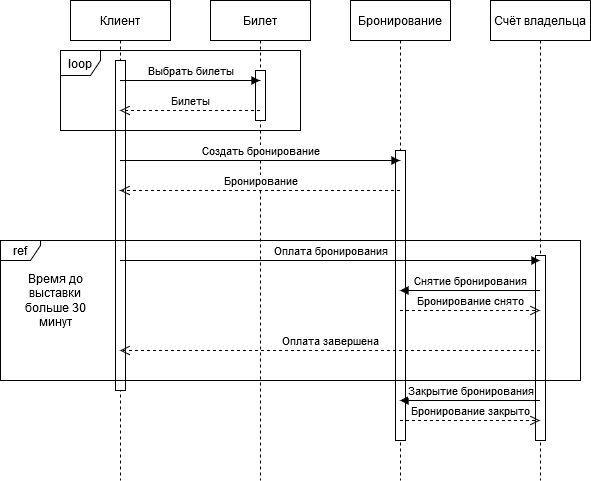

The diagram above was exported from draw.io. Its source (the exported page's mxGraphModel, read from the mxfile embedded in the PNG):
<mxGraphModel dx="1022" dy="432" grid="1" gridSize="10" guides="1" tooltips="1" connect="1" arrows="1" fold="1" page="1" pageScale="1" pageWidth="1100" pageHeight="850" background="#ffffff" math="0" shadow="0">
  <root>
    <mxCell id="0" />
    <mxCell id="1" parent="0" />
    <mxCell id="NXhqv8RxzGx85sPmvHw4-1" value="Клиент" style="shape=umlLifeline;perimeter=lifelinePerimeter;whiteSpace=wrap;html=1;container=1;collapsible=0;recursiveResize=0;outlineConnect=0;" parent="1" vertex="1">
      <mxGeometry x="180" y="40" width="100" height="480" as="geometry" />
    </mxCell>
    <mxCell id="NXhqv8RxzGx85sPmvHw4-5" value="" style="html=1;points=[];perimeter=orthogonalPerimeter;" parent="NXhqv8RxzGx85sPmvHw4-1" vertex="1">
      <mxGeometry x="45" y="60" width="10" height="330" as="geometry" />
    </mxCell>
    <mxCell id="NXhqv8RxzGx85sPmvHw4-2" value="Билет" style="shape=umlLifeline;perimeter=lifelinePerimeter;whiteSpace=wrap;html=1;container=1;collapsible=0;recursiveResize=0;outlineConnect=0;" parent="1" vertex="1">
      <mxGeometry x="320" y="40" width="100" height="480" as="geometry" />
    </mxCell>
    <mxCell id="NXhqv8RxzGx85sPmvHw4-6" value="" style="html=1;points=[];perimeter=orthogonalPerimeter;" parent="NXhqv8RxzGx85sPmvHw4-2" vertex="1">
      <mxGeometry x="45" y="70" width="10" height="50" as="geometry" />
    </mxCell>
    <mxCell id="NXhqv8RxzGx85sPmvHw4-3" value="Бронирование" style="shape=umlLifeline;perimeter=lifelinePerimeter;whiteSpace=wrap;html=1;container=1;collapsible=0;recursiveResize=0;outlineConnect=0;" parent="1" vertex="1">
      <mxGeometry x="460" y="40" width="100" height="480" as="geometry" />
    </mxCell>
    <mxCell id="NXhqv8RxzGx85sPmvHw4-10" value="" style="html=1;points=[];perimeter=orthogonalPerimeter;" parent="NXhqv8RxzGx85sPmvHw4-3" vertex="1">
      <mxGeometry x="45" y="150" width="10" height="290" as="geometry" />
    </mxCell>
    <mxCell id="NXhqv8RxzGx85sPmvHw4-4" value="Счёт владельца" style="shape=umlLifeline;perimeter=lifelinePerimeter;whiteSpace=wrap;html=1;container=1;collapsible=0;recursiveResize=0;outlineConnect=0;" parent="1" vertex="1">
      <mxGeometry x="600" y="40" width="100" height="480" as="geometry" />
    </mxCell>
    <mxCell id="NXhqv8RxzGx85sPmvHw4-13" value="" style="html=1;points=[];perimeter=orthogonalPerimeter;" parent="NXhqv8RxzGx85sPmvHw4-4" vertex="1">
      <mxGeometry x="45" y="255" width="10" height="185" as="geometry" />
    </mxCell>
    <mxCell id="NXhqv8RxzGx85sPmvHw4-7" value="Выбрать билеты" style="html=1;verticalAlign=bottom;endArrow=block;" parent="1" source="NXhqv8RxzGx85sPmvHw4-1" target="NXhqv8RxzGx85sPmvHw4-2" edge="1">
      <mxGeometry width="80" relative="1" as="geometry">
        <mxPoint x="280" y="130" as="sourcePoint" />
        <mxPoint x="360" y="130" as="targetPoint" />
        <Array as="points">
          <mxPoint x="350" y="120" />
        </Array>
      </mxGeometry>
    </mxCell>
    <mxCell id="NXhqv8RxzGx85sPmvHw4-9" value="Билеты" style="html=1;verticalAlign=bottom;endArrow=open;dashed=1;endSize=8;" parent="1" source="NXhqv8RxzGx85sPmvHw4-2" target="NXhqv8RxzGx85sPmvHw4-1" edge="1">
      <mxGeometry relative="1" as="geometry">
        <mxPoint x="360" y="150" as="sourcePoint" />
        <mxPoint x="280" y="150" as="targetPoint" />
        <Array as="points">
          <mxPoint x="290" y="150" />
        </Array>
      </mxGeometry>
    </mxCell>
    <mxCell id="NXhqv8RxzGx85sPmvHw4-11" value="Создать бронирование" style="html=1;verticalAlign=bottom;endArrow=block;" parent="1" source="NXhqv8RxzGx85sPmvHw4-1" target="NXhqv8RxzGx85sPmvHw4-3" edge="1">
      <mxGeometry width="80" relative="1" as="geometry">
        <mxPoint x="360" y="180" as="sourcePoint" />
        <mxPoint x="440" y="180" as="targetPoint" />
        <Array as="points">
          <mxPoint x="410" y="200" />
        </Array>
      </mxGeometry>
    </mxCell>
    <mxCell id="NXhqv8RxzGx85sPmvHw4-12" value="Бронирование" style="html=1;verticalAlign=bottom;endArrow=open;dashed=1;endSize=8;" parent="1" source="NXhqv8RxzGx85sPmvHw4-3" target="NXhqv8RxzGx85sPmvHw4-1" edge="1">
      <mxGeometry relative="1" as="geometry">
        <mxPoint x="450" y="210" as="sourcePoint" />
        <mxPoint x="370" y="210" as="targetPoint" />
        <Array as="points">
          <mxPoint x="410" y="230" />
        </Array>
      </mxGeometry>
    </mxCell>
    <mxCell id="NXhqv8RxzGx85sPmvHw4-14" value="loop" style="shape=umlFrame;whiteSpace=wrap;html=1;width=40;height=25;" parent="1" vertex="1">
      <mxGeometry x="170" y="90" width="240" height="80" as="geometry" />
    </mxCell>
    <mxCell id="NXhqv8RxzGx85sPmvHw4-15" value="Оплата бронирования" style="html=1;verticalAlign=bottom;endArrow=block;" parent="1" source="NXhqv8RxzGx85sPmvHw4-1" target="NXhqv8RxzGx85sPmvHw4-4" edge="1">
      <mxGeometry width="80" relative="1" as="geometry">
        <mxPoint x="360" y="270" as="sourcePoint" />
        <mxPoint x="440" y="270" as="targetPoint" />
        <Array as="points">
          <mxPoint x="500" y="300" />
        </Array>
      </mxGeometry>
    </mxCell>
    <mxCell id="NXhqv8RxzGx85sPmvHw4-16" value="Снятие бронирования" style="html=1;verticalAlign=bottom;endArrow=block;" parent="1" source="NXhqv8RxzGx85sPmvHw4-4" target="NXhqv8RxzGx85sPmvHw4-3" edge="1">
      <mxGeometry width="80" relative="1" as="geometry">
        <mxPoint x="770" y="120" as="sourcePoint" />
        <mxPoint x="720" y="280" as="targetPoint" />
        <Array as="points">
          <mxPoint x="580" y="330" />
        </Array>
      </mxGeometry>
    </mxCell>
    <mxCell id="NXhqv8RxzGx85sPmvHw4-17" value="Бронирование снято" style="html=1;verticalAlign=bottom;endArrow=open;dashed=1;endSize=8;" parent="1" source="NXhqv8RxzGx85sPmvHw4-3" target="NXhqv8RxzGx85sPmvHw4-4" edge="1">
      <mxGeometry relative="1" as="geometry">
        <mxPoint x="720" y="320" as="sourcePoint" />
        <mxPoint x="640" y="320" as="targetPoint" />
        <Array as="points">
          <mxPoint x="580" y="350" />
        </Array>
      </mxGeometry>
    </mxCell>
    <mxCell id="NXhqv8RxzGx85sPmvHw4-18" value="Оплата завершена" style="html=1;verticalAlign=bottom;endArrow=open;dashed=1;endSize=8;" parent="1" source="NXhqv8RxzGx85sPmvHw4-4" target="NXhqv8RxzGx85sPmvHw4-1" edge="1">
      <mxGeometry relative="1" as="geometry">
        <mxPoint x="620" y="350" as="sourcePoint" />
        <mxPoint x="540" y="350" as="targetPoint" />
        <Array as="points">
          <mxPoint x="510" y="390" />
        </Array>
      </mxGeometry>
    </mxCell>
    <mxCell id="NXhqv8RxzGx85sPmvHw4-20" value="ref" style="shape=umlFrame;whiteSpace=wrap;html=1;width=40;height=20;" parent="1" vertex="1">
      <mxGeometry x="110" y="280" width="580" height="140" as="geometry" />
    </mxCell>
    <mxCell id="NXhqv8RxzGx85sPmvHw4-21" value="Время до выставки больше 30 минут" style="text;html=1;strokeColor=none;fillColor=none;align=center;verticalAlign=middle;whiteSpace=wrap;rounded=0;" parent="1" vertex="1">
      <mxGeometry x="130" y="310" width="70" height="60" as="geometry" />
    </mxCell>
    <mxCell id="NXhqv8RxzGx85sPmvHw4-22" value="Закрытие бронирования" style="html=1;verticalAlign=bottom;endArrow=block;" parent="1" source="NXhqv8RxzGx85sPmvHw4-4" target="NXhqv8RxzGx85sPmvHw4-3" edge="1">
      <mxGeometry width="80" relative="1" as="geometry">
        <mxPoint x="640" y="450" as="sourcePoint" />
        <mxPoint x="720" y="450" as="targetPoint" />
        <Array as="points">
          <mxPoint x="590" y="440" />
        </Array>
      </mxGeometry>
    </mxCell>
    <mxCell id="NXhqv8RxzGx85sPmvHw4-23" value="Бронирование закрыто" style="html=1;verticalAlign=bottom;endArrow=open;dashed=1;endSize=8;" parent="1" source="NXhqv8RxzGx85sPmvHw4-3" target="NXhqv8RxzGx85sPmvHw4-4" edge="1">
      <mxGeometry relative="1" as="geometry">
        <mxPoint x="720" y="470" as="sourcePoint" />
        <mxPoint x="640" y="470" as="targetPoint" />
        <Array as="points">
          <mxPoint x="580" y="460" />
        </Array>
      </mxGeometry>
    </mxCell>
  </root>
</mxGraphModel>